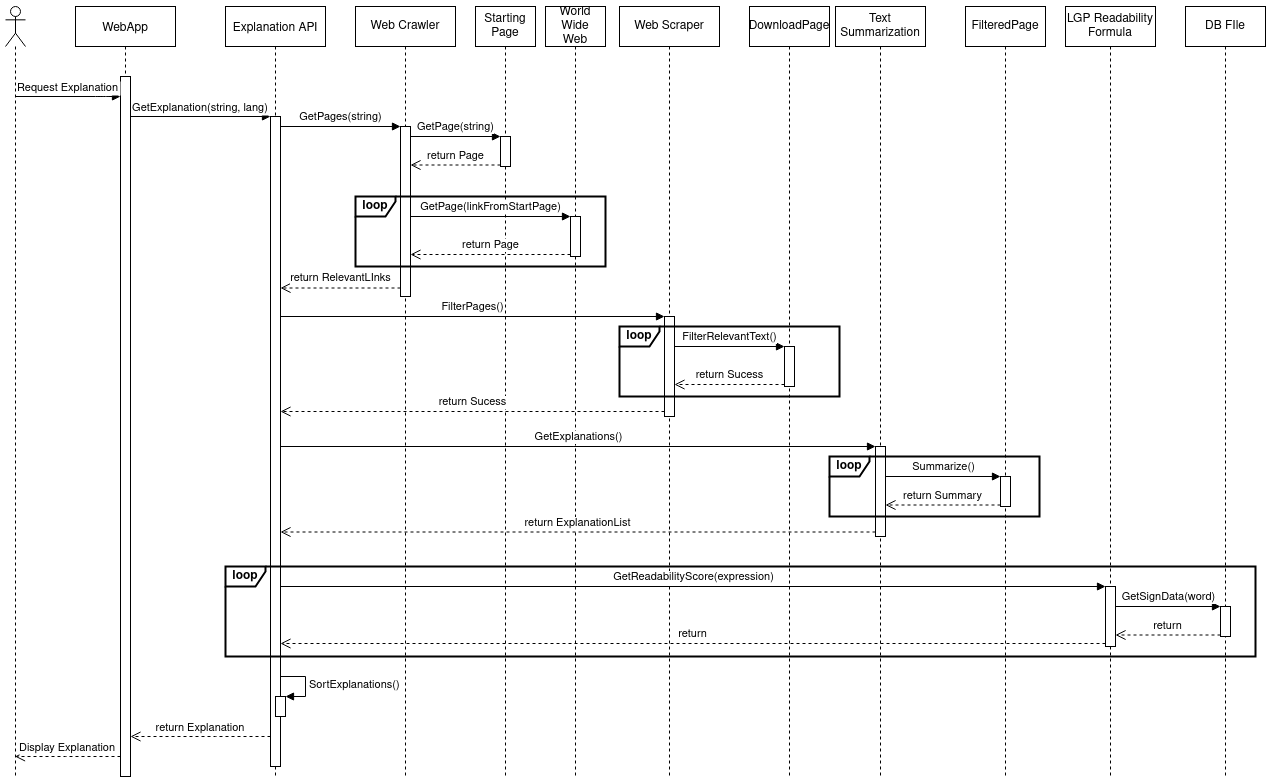

The diagram above was exported from draw.io. Its source (the exported page's mxGraphModel, read from the mxfile embedded in the PNG):
<mxGraphModel dx="1422" dy="831" grid="1" gridSize="10" guides="1" tooltips="1" connect="1" arrows="1" fold="1" page="1" pageScale="1" pageWidth="1100" pageHeight="850" math="0" shadow="0">
  <root>
    <mxCell id="0" />
    <mxCell id="1" parent="0" />
    <mxCell id="3nuBFxr9cyL0pnOWT2aG-1" value="WebApp" style="shape=umlLifeline;perimeter=lifelinePerimeter;container=1;collapsible=0;recursiveResize=0;rounded=0;shadow=0;strokeWidth=1;" parent="1" vertex="1">
      <mxGeometry x="90" y="80" width="100" height="770" as="geometry" />
    </mxCell>
    <mxCell id="3nuBFxr9cyL0pnOWT2aG-2" value="" style="points=[];perimeter=orthogonalPerimeter;rounded=0;shadow=0;strokeWidth=1;" parent="3nuBFxr9cyL0pnOWT2aG-1" vertex="1">
      <mxGeometry x="45" y="70" width="10" height="700" as="geometry" />
    </mxCell>
    <mxCell id="3nuBFxr9cyL0pnOWT2aG-5" value="Explanation API" style="shape=umlLifeline;perimeter=lifelinePerimeter;container=1;collapsible=0;recursiveResize=0;rounded=0;shadow=0;strokeWidth=1;" parent="1" vertex="1">
      <mxGeometry x="240" y="80" width="100" height="770" as="geometry" />
    </mxCell>
    <mxCell id="3nuBFxr9cyL0pnOWT2aG-6" value="" style="points=[];perimeter=orthogonalPerimeter;rounded=0;shadow=0;strokeWidth=1;" parent="3nuBFxr9cyL0pnOWT2aG-5" vertex="1">
      <mxGeometry x="45" y="110" width="10" height="650" as="geometry" />
    </mxCell>
    <mxCell id="3nuBFxr9cyL0pnOWT2aG-7" value="return Explanation" style="verticalAlign=bottom;endArrow=open;dashed=1;endSize=8;shadow=0;strokeWidth=1;" parent="1" source="3nuBFxr9cyL0pnOWT2aG-6" target="3nuBFxr9cyL0pnOWT2aG-2" edge="1">
      <mxGeometry relative="1" as="geometry">
        <mxPoint x="265" y="236" as="targetPoint" />
        <Array as="points">
          <mxPoint x="240" y="810" />
        </Array>
      </mxGeometry>
    </mxCell>
    <mxCell id="3nuBFxr9cyL0pnOWT2aG-8" value="GetExplanation(string, lang)" style="verticalAlign=bottom;endArrow=block;entryX=0;entryY=0;shadow=0;strokeWidth=1;" parent="1" source="3nuBFxr9cyL0pnOWT2aG-2" target="3nuBFxr9cyL0pnOWT2aG-6" edge="1">
      <mxGeometry relative="1" as="geometry">
        <mxPoint x="265" y="160" as="sourcePoint" />
      </mxGeometry>
    </mxCell>
    <mxCell id="p8yf5OMEc5uxuksPVZm--1" value="" style="shape=umlLifeline;participant=umlActor;perimeter=lifelinePerimeter;whiteSpace=wrap;html=1;container=1;collapsible=0;recursiveResize=0;verticalAlign=top;spacingTop=36;outlineConnect=0;" parent="1" vertex="1">
      <mxGeometry x="20" y="80" width="20" height="770" as="geometry" />
    </mxCell>
    <mxCell id="p8yf5OMEc5uxuksPVZm--3" value="&lt;div&gt;Starting&lt;/div&gt;&lt;div&gt;Page&lt;br&gt;&lt;/div&gt;" style="shape=umlLifeline;perimeter=lifelinePerimeter;whiteSpace=wrap;html=1;container=1;collapsible=0;recursiveResize=0;outlineConnect=0;" parent="1" vertex="1">
      <mxGeometry x="490" y="80" width="60" height="770" as="geometry" />
    </mxCell>
    <mxCell id="p8yf5OMEc5uxuksPVZm--4" value="" style="html=1;points=[];perimeter=orthogonalPerimeter;" parent="p8yf5OMEc5uxuksPVZm--3" vertex="1">
      <mxGeometry x="25" y="130" width="10" height="30" as="geometry" />
    </mxCell>
    <mxCell id="p8yf5OMEc5uxuksPVZm--6" value="return Page" style="html=1;verticalAlign=bottom;endArrow=open;dashed=1;endSize=8;exitX=0;exitY=0.95;" parent="1" source="p8yf5OMEc5uxuksPVZm--4" target="p8yf5OMEc5uxuksPVZm--12" edge="1">
      <mxGeometry relative="1" as="geometry">
        <mxPoint x="490" y="271" as="targetPoint" />
      </mxGeometry>
    </mxCell>
    <mxCell id="p8yf5OMEc5uxuksPVZm--5" value="GetPage(string)" style="html=1;verticalAlign=bottom;endArrow=block;entryX=0;entryY=0;" parent="1" source="p8yf5OMEc5uxuksPVZm--12" target="p8yf5OMEc5uxuksPVZm--4" edge="1">
      <mxGeometry relative="1" as="geometry">
        <mxPoint x="470" y="195" as="sourcePoint" />
      </mxGeometry>
    </mxCell>
    <mxCell id="p8yf5OMEc5uxuksPVZm--7" value="&lt;div&gt;World&lt;/div&gt;&lt;div&gt;Wide&lt;/div&gt;&lt;div&gt;Web&lt;/div&gt;" style="shape=umlLifeline;perimeter=lifelinePerimeter;whiteSpace=wrap;html=1;container=1;collapsible=0;recursiveResize=0;outlineConnect=0;" parent="1" vertex="1">
      <mxGeometry x="560" y="80" width="60" height="770" as="geometry" />
    </mxCell>
    <mxCell id="p8yf5OMEc5uxuksPVZm--8" value="" style="html=1;points=[];perimeter=orthogonalPerimeter;" parent="p8yf5OMEc5uxuksPVZm--7" vertex="1">
      <mxGeometry x="25" y="210" width="10" height="40" as="geometry" />
    </mxCell>
    <mxCell id="p8yf5OMEc5uxuksPVZm--9" value="GetPage(linkFromStartPage)" style="html=1;verticalAlign=bottom;endArrow=block;entryX=0;entryY=0;" parent="1" target="p8yf5OMEc5uxuksPVZm--8" edge="1">
      <mxGeometry relative="1" as="geometry">
        <mxPoint x="425" y="290" as="sourcePoint" />
      </mxGeometry>
    </mxCell>
    <mxCell id="p8yf5OMEc5uxuksPVZm--11" value="Web Crawler" style="shape=umlLifeline;perimeter=lifelinePerimeter;whiteSpace=wrap;html=1;container=1;collapsible=0;recursiveResize=0;outlineConnect=0;" parent="1" vertex="1">
      <mxGeometry x="370" y="80" width="100" height="770" as="geometry" />
    </mxCell>
    <mxCell id="p8yf5OMEc5uxuksPVZm--12" value="" style="html=1;points=[];perimeter=orthogonalPerimeter;" parent="p8yf5OMEc5uxuksPVZm--11" vertex="1">
      <mxGeometry x="45" y="120" width="10" height="170" as="geometry" />
    </mxCell>
    <mxCell id="p8yf5OMEc5uxuksPVZm--13" value="GetPages(string)" style="html=1;verticalAlign=bottom;endArrow=block;entryX=0;entryY=0;" parent="1" source="3nuBFxr9cyL0pnOWT2aG-6" target="p8yf5OMEc5uxuksPVZm--12" edge="1">
      <mxGeometry relative="1" as="geometry">
        <mxPoint x="310" y="185" as="sourcePoint" />
      </mxGeometry>
    </mxCell>
    <mxCell id="p8yf5OMEc5uxuksPVZm--14" value="return RelevantLInks" style="html=1;verticalAlign=bottom;endArrow=open;dashed=1;endSize=8;exitX=0;exitY=0.95;" parent="1" source="p8yf5OMEc5uxuksPVZm--12" target="3nuBFxr9cyL0pnOWT2aG-6" edge="1">
      <mxGeometry relative="1" as="geometry">
        <mxPoint x="320" y="270" as="targetPoint" />
      </mxGeometry>
    </mxCell>
    <mxCell id="p8yf5OMEc5uxuksPVZm--10" value="return Page" style="html=1;verticalAlign=bottom;endArrow=open;dashed=1;endSize=8;exitX=0;exitY=0.95;" parent="1" source="p8yf5OMEc5uxuksPVZm--8" edge="1">
      <mxGeometry relative="1" as="geometry">
        <mxPoint x="425" y="328" as="targetPoint" />
      </mxGeometry>
    </mxCell>
    <mxCell id="p8yf5OMEc5uxuksPVZm--16" value="Web Scraper" style="shape=umlLifeline;perimeter=lifelinePerimeter;whiteSpace=wrap;html=1;container=1;collapsible=0;recursiveResize=0;outlineConnect=0;" parent="1" vertex="1">
      <mxGeometry x="634" y="80" width="100" height="770" as="geometry" />
    </mxCell>
    <mxCell id="p8yf5OMEc5uxuksPVZm--17" value="" style="html=1;points=[];perimeter=orthogonalPerimeter;" parent="p8yf5OMEc5uxuksPVZm--16" vertex="1">
      <mxGeometry x="45" y="310" width="10" height="100" as="geometry" />
    </mxCell>
    <mxCell id="p8yf5OMEc5uxuksPVZm--18" value="FilterPages()" style="html=1;verticalAlign=bottom;endArrow=block;entryX=0;entryY=0;" parent="1" source="3nuBFxr9cyL0pnOWT2aG-6" target="p8yf5OMEc5uxuksPVZm--17" edge="1">
      <mxGeometry relative="1" as="geometry">
        <mxPoint x="750" y="470" as="sourcePoint" />
      </mxGeometry>
    </mxCell>
    <mxCell id="p8yf5OMEc5uxuksPVZm--19" value="return Sucess" style="html=1;verticalAlign=bottom;endArrow=open;dashed=1;endSize=8;exitX=0;exitY=0.95;" parent="1" source="p8yf5OMEc5uxuksPVZm--17" target="3nuBFxr9cyL0pnOWT2aG-6" edge="1">
      <mxGeometry relative="1" as="geometry">
        <mxPoint x="310" y="565" as="targetPoint" />
      </mxGeometry>
    </mxCell>
    <mxCell id="p8yf5OMEc5uxuksPVZm--21" value="DownloadPage" style="shape=umlLifeline;perimeter=lifelinePerimeter;whiteSpace=wrap;html=1;container=1;collapsible=0;recursiveResize=0;outlineConnect=0;" parent="1" vertex="1">
      <mxGeometry x="764" y="80" width="80" height="770" as="geometry" />
    </mxCell>
    <mxCell id="p8yf5OMEc5uxuksPVZm--22" value="" style="html=1;points=[];perimeter=orthogonalPerimeter;" parent="p8yf5OMEc5uxuksPVZm--21" vertex="1">
      <mxGeometry x="35" y="340" width="10" height="40" as="geometry" />
    </mxCell>
    <mxCell id="p8yf5OMEc5uxuksPVZm--23" value="FilterRelevantText()" style="html=1;verticalAlign=bottom;endArrow=block;entryX=0;entryY=0;" parent="1" source="p8yf5OMEc5uxuksPVZm--17" target="p8yf5OMEc5uxuksPVZm--22" edge="1">
      <mxGeometry relative="1" as="geometry">
        <mxPoint x="870" y="400" as="sourcePoint" />
      </mxGeometry>
    </mxCell>
    <mxCell id="p8yf5OMEc5uxuksPVZm--24" value="return Sucess" style="html=1;verticalAlign=bottom;endArrow=open;dashed=1;endSize=8;exitX=0;exitY=0.95;" parent="1" source="p8yf5OMEc5uxuksPVZm--22" target="p8yf5OMEc5uxuksPVZm--17" edge="1">
      <mxGeometry relative="1" as="geometry">
        <mxPoint x="870" y="476" as="targetPoint" />
      </mxGeometry>
    </mxCell>
    <mxCell id="p8yf5OMEc5uxuksPVZm--26" value="Text Summarization" style="shape=umlLifeline;perimeter=lifelinePerimeter;whiteSpace=wrap;html=1;container=1;collapsible=0;recursiveResize=0;outlineConnect=0;" parent="1" vertex="1">
      <mxGeometry x="850" y="80" width="90" height="770" as="geometry" />
    </mxCell>
    <mxCell id="p8yf5OMEc5uxuksPVZm--28" value="" style="html=1;points=[];perimeter=orthogonalPerimeter;" parent="p8yf5OMEc5uxuksPVZm--26" vertex="1">
      <mxGeometry x="40" y="440" width="10" height="90" as="geometry" />
    </mxCell>
    <mxCell id="p8yf5OMEc5uxuksPVZm--27" value="FilteredPage" style="shape=umlLifeline;perimeter=lifelinePerimeter;whiteSpace=wrap;html=1;container=1;collapsible=0;recursiveResize=0;outlineConnect=0;" parent="1" vertex="1">
      <mxGeometry x="980" y="80" width="80" height="770" as="geometry" />
    </mxCell>
    <mxCell id="p8yf5OMEc5uxuksPVZm--31" value="" style="html=1;points=[];perimeter=orthogonalPerimeter;" parent="p8yf5OMEc5uxuksPVZm--27" vertex="1">
      <mxGeometry x="35" y="470" width="10" height="30" as="geometry" />
    </mxCell>
    <mxCell id="p8yf5OMEc5uxuksPVZm--29" value="GetExplanations()" style="html=1;verticalAlign=bottom;endArrow=block;entryX=0;entryY=0;" parent="1" source="3nuBFxr9cyL0pnOWT2aG-6" target="p8yf5OMEc5uxuksPVZm--28" edge="1">
      <mxGeometry relative="1" as="geometry">
        <mxPoint x="1020" y="630" as="sourcePoint" />
      </mxGeometry>
    </mxCell>
    <mxCell id="p8yf5OMEc5uxuksPVZm--30" value="return ExplanationList" style="html=1;verticalAlign=bottom;endArrow=open;dashed=1;endSize=8;exitX=0;exitY=0.95;" parent="1" source="p8yf5OMEc5uxuksPVZm--28" target="3nuBFxr9cyL0pnOWT2aG-6" edge="1">
      <mxGeometry relative="1" as="geometry">
        <mxPoint x="1020" y="706" as="targetPoint" />
      </mxGeometry>
    </mxCell>
    <mxCell id="p8yf5OMEc5uxuksPVZm--32" value="Summarize()" style="html=1;verticalAlign=bottom;endArrow=block;entryX=0;entryY=0;" parent="1" source="p8yf5OMEc5uxuksPVZm--28" target="p8yf5OMEc5uxuksPVZm--31" edge="1">
      <mxGeometry relative="1" as="geometry">
        <mxPoint x="1110" y="558" as="sourcePoint" />
      </mxGeometry>
    </mxCell>
    <mxCell id="p8yf5OMEc5uxuksPVZm--33" value="return Summary" style="html=1;verticalAlign=bottom;endArrow=open;dashed=1;endSize=8;exitX=0;exitY=0.95;" parent="1" source="p8yf5OMEc5uxuksPVZm--31" target="p8yf5OMEc5uxuksPVZm--28" edge="1">
      <mxGeometry relative="1" as="geometry">
        <mxPoint x="1160" y="626" as="targetPoint" />
      </mxGeometry>
    </mxCell>
    <mxCell id="p8yf5OMEc5uxuksPVZm--42" value="DB FIle" style="shape=umlLifeline;perimeter=lifelinePerimeter;whiteSpace=wrap;html=1;container=1;collapsible=0;recursiveResize=0;outlineConnect=0;" parent="1" vertex="1">
      <mxGeometry x="1200" y="80" width="80" height="770" as="geometry" />
    </mxCell>
    <mxCell id="OfvZRMIQMLhBTj1_9rtX-5" value="" style="html=1;points=[];perimeter=orthogonalPerimeter;" vertex="1" parent="p8yf5OMEc5uxuksPVZm--42">
      <mxGeometry x="35" y="600" width="10" height="30" as="geometry" />
    </mxCell>
    <mxCell id="p8yf5OMEc5uxuksPVZm--46" value="Display Explanation" style="verticalAlign=bottom;endArrow=open;dashed=1;endSize=8;shadow=0;strokeWidth=1;" parent="1" source="3nuBFxr9cyL0pnOWT2aG-2" target="p8yf5OMEc5uxuksPVZm--1" edge="1">
      <mxGeometry relative="1" as="geometry">
        <mxPoint x="75" y="830" as="targetPoint" />
        <mxPoint x="140" y="830" as="sourcePoint" />
        <Array as="points">
          <mxPoint x="90" y="830" />
        </Array>
      </mxGeometry>
    </mxCell>
    <mxCell id="p8yf5OMEc5uxuksPVZm--47" value="Request Explanation" style="verticalAlign=bottom;endArrow=block;shadow=0;strokeWidth=1;" parent="1" source="p8yf5OMEc5uxuksPVZm--1" target="3nuBFxr9cyL0pnOWT2aG-2" edge="1">
      <mxGeometry relative="1" as="geometry">
        <mxPoint x="-20" y="180.00000000000364" as="sourcePoint" />
        <mxPoint x="140" y="180" as="targetPoint" />
        <Array as="points">
          <mxPoint x="120" y="170" />
        </Array>
      </mxGeometry>
    </mxCell>
    <mxCell id="p8yf5OMEc5uxuksPVZm--25" value="loop" style="shape=umlFrame;whiteSpace=wrap;html=1;width=40;height=20;strokeWidth=2;fontStyle=1" parent="1" vertex="1">
      <mxGeometry x="634" y="400" width="220" height="70" as="geometry" />
    </mxCell>
    <mxCell id="p8yf5OMEc5uxuksPVZm--15" value="loop" style="shape=umlFrame;whiteSpace=wrap;html=1;width=40;height=20;fontStyle=1;strokeWidth=2;" parent="1" vertex="1">
      <mxGeometry x="370" y="270" width="250" height="70" as="geometry" />
    </mxCell>
    <mxCell id="p8yf5OMEc5uxuksPVZm--36" value="loop" style="shape=umlFrame;whiteSpace=wrap;html=1;width=40;height=20;fontStyle=1;strokeWidth=2;" parent="1" vertex="1">
      <mxGeometry x="844" y="530" width="210" height="60" as="geometry" />
    </mxCell>
    <mxCell id="OfvZRMIQMLhBTj1_9rtX-1" value="&lt;div&gt;LGP Readability Formula&lt;br&gt;&lt;/div&gt;" style="shape=umlLifeline;perimeter=lifelinePerimeter;whiteSpace=wrap;html=1;container=1;collapsible=0;recursiveResize=0;outlineConnect=0;" vertex="1" parent="1">
      <mxGeometry x="1080" y="80" width="90" height="770" as="geometry" />
    </mxCell>
    <mxCell id="OfvZRMIQMLhBTj1_9rtX-2" value="" style="html=1;points=[];perimeter=orthogonalPerimeter;" vertex="1" parent="OfvZRMIQMLhBTj1_9rtX-1">
      <mxGeometry x="40" y="580" width="10" height="60" as="geometry" />
    </mxCell>
    <mxCell id="OfvZRMIQMLhBTj1_9rtX-4" value="return" style="html=1;verticalAlign=bottom;endArrow=open;dashed=1;endSize=8;exitX=0;exitY=0.95;" edge="1" source="OfvZRMIQMLhBTj1_9rtX-2" parent="1">
      <mxGeometry relative="1" as="geometry">
        <mxPoint x="295" y="717" as="targetPoint" />
      </mxGeometry>
    </mxCell>
    <mxCell id="OfvZRMIQMLhBTj1_9rtX-3" value="GetReadabilityScore(expression)" style="html=1;verticalAlign=bottom;endArrow=block;entryX=0;entryY=0;" edge="1" target="OfvZRMIQMLhBTj1_9rtX-2" parent="1">
      <mxGeometry relative="1" as="geometry">
        <mxPoint x="295" y="660" as="sourcePoint" />
      </mxGeometry>
    </mxCell>
    <mxCell id="OfvZRMIQMLhBTj1_9rtX-7" value="return" style="html=1;verticalAlign=bottom;endArrow=open;dashed=1;endSize=8;exitX=0;exitY=0.95;" edge="1" source="OfvZRMIQMLhBTj1_9rtX-5" parent="1" target="OfvZRMIQMLhBTj1_9rtX-2">
      <mxGeometry relative="1" as="geometry">
        <mxPoint x="1150" y="718" as="targetPoint" />
      </mxGeometry>
    </mxCell>
    <mxCell id="OfvZRMIQMLhBTj1_9rtX-6" value="GetSignData(word)" style="html=1;verticalAlign=bottom;endArrow=block;entryX=0;entryY=0;" edge="1" target="OfvZRMIQMLhBTj1_9rtX-5" parent="1" source="OfvZRMIQMLhBTj1_9rtX-2">
      <mxGeometry relative="1" as="geometry">
        <mxPoint x="1170" y="670" as="sourcePoint" />
      </mxGeometry>
    </mxCell>
    <mxCell id="OfvZRMIQMLhBTj1_9rtX-8" value="loop" style="shape=umlFrame;whiteSpace=wrap;html=1;width=40;height=20;fontStyle=1;strokeWidth=2;" vertex="1" parent="1">
      <mxGeometry x="240" y="640" width="1030" height="90" as="geometry" />
    </mxCell>
    <mxCell id="OfvZRMIQMLhBTj1_9rtX-10" value="" style="html=1;points=[];perimeter=orthogonalPerimeter;" vertex="1" parent="1">
      <mxGeometry x="290" y="770" width="10" height="20" as="geometry" />
    </mxCell>
    <mxCell id="OfvZRMIQMLhBTj1_9rtX-11" value="SortExplanations()" style="edgeStyle=orthogonalEdgeStyle;html=1;align=left;spacingLeft=2;endArrow=block;rounded=0;entryX=1;entryY=0;" edge="1" target="OfvZRMIQMLhBTj1_9rtX-10" parent="1">
      <mxGeometry relative="1" as="geometry">
        <mxPoint x="295" y="750" as="sourcePoint" />
        <Array as="points">
          <mxPoint x="320" y="750" />
        </Array>
      </mxGeometry>
    </mxCell>
  </root>
</mxGraphModel>